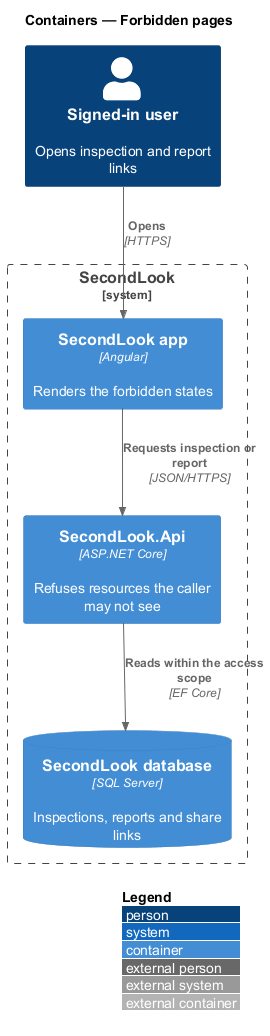

The diagram above was rendered by PlantUML. Its source (embedded in the PNG):
@startuml
!include <C4/C4_Container>
LAYOUT_WITH_LEGEND()
title Containers — Forbidden pages

Person(user, "Signed-in user", "Opens inspection and report links")
System_Boundary(sl, "SecondLook") {
  Container(spa, "SecondLook app", "Angular", "Renders the forbidden states")
  Container(api, "SecondLook.Api", "ASP.NET Core", "Refuses resources the caller may not see")
  ContainerDb(db, "SecondLook database", "SQL Server", "Inspections, reports and share links")
}
Rel(user, spa, "Opens", "HTTPS")
Rel(spa, api, "Requests inspection or report", "JSON/HTTPS")
Rel(api, db, "Reads within the access scope", "EF Core")
@enduml